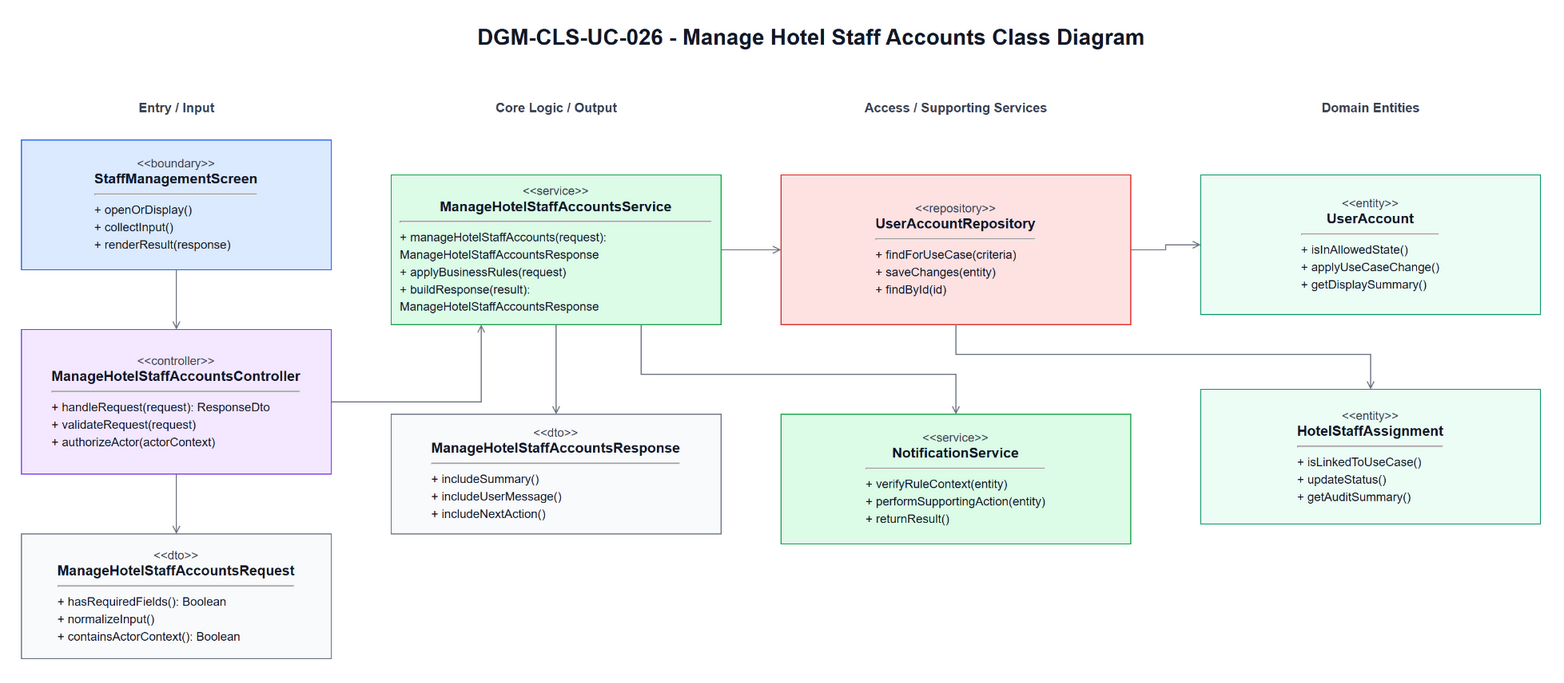

The diagram above was exported from draw.io. Its source (the exported page's mxGraphModel, read from the mxfile embedded in the PNG):
<mxGraphModel dx="1030" dy="626" grid="1" gridSize="10" guides="1" tooltips="1" connect="1" arrows="1" fold="1" page="1" pageScale="1" pageWidth="1700" pageHeight="980" math="0" shadow="0">
  <root>
    <mxCell id="0" />
    <mxCell id="1" parent="0" />
    <mxCell id="title" parent="1" style="text;html=1;strokeColor=none;fillColor=none;align=center;verticalAlign=middle;fontStyle=1;fontSize=22;fontColor=#111827" value="DGM-CLS-UC-026 - Manage Hotel Staff Accounts Class Diagram" vertex="1">
      <mxGeometry height="34" width="860" x="420" y="25" as="geometry" />
    </mxCell>
    <mxCell id="h0" parent="1" style="text;html=1;strokeColor=none;fillColor=none;align=center;verticalAlign=middle;fontStyle=1;fontSize=13;fontColor=#374151" value="Entry / Input" vertex="1">
      <mxGeometry height="26" width="310" x="60" y="100" as="geometry" />
    </mxCell>
    <mxCell id="h1" parent="1" style="text;html=1;strokeColor=none;fillColor=none;align=center;verticalAlign=middle;fontStyle=1;fontSize=13;fontColor=#374151" value="Core Logic / Output" vertex="1">
      <mxGeometry height="26" width="330" x="430" y="100" as="geometry" />
    </mxCell>
    <mxCell id="h2" parent="1" style="text;html=1;strokeColor=none;fillColor=none;align=center;verticalAlign=middle;fontStyle=1;fontSize=13;fontColor=#374151" value="Access / Supporting Services" vertex="1">
      <mxGeometry height="26" width="350" x="820" y="100" as="geometry" />
    </mxCell>
    <mxCell id="h3" parent="1" style="text;html=1;strokeColor=none;fillColor=none;align=center;verticalAlign=middle;fontStyle=1;fontSize=13;fontColor=#374151" value="Domain Entities" vertex="1">
      <mxGeometry height="26" width="340" x="1240" y="100" as="geometry" />
    </mxCell>
    <mxCell id="boundary" parent="1" style="rounded=0;whiteSpace=wrap;html=1;fillColor=#DBEAFE;strokeColor=#2563EB;fontColor=#111827;spacing=10" value="&lt;div style=&quot;font-size:12px;color:#374151;&quot;&gt;&amp;lt;&amp;lt;boundary&amp;gt;&amp;gt;&lt;/div&gt;&lt;div style=&quot;font-size:14px;font-weight:bold;&quot;&gt;StaffManagementScreen&lt;/div&gt;&lt;hr&gt;&lt;div align=&quot;left&quot; style=&quot;font-size:12px;line-height:1.45;&quot;&gt;+ openOrDisplay()&lt;br&gt;+ collectInput()&lt;br&gt;+ renderResult(response)&lt;/div&gt;" vertex="1">
      <mxGeometry height="130" width="310" x="60" y="145" as="geometry" />
    </mxCell>
    <mxCell id="controller" parent="1" style="rounded=0;whiteSpace=wrap;html=1;fillColor=#F3E8FF;strokeColor=#7C3AED;fontColor=#111827;spacing=10" value="&lt;div style=&quot;font-size:12px;color:#374151;&quot;&gt;&amp;lt;&amp;lt;controller&amp;gt;&amp;gt;&lt;/div&gt;&lt;div style=&quot;font-size:14px;font-weight:bold;&quot;&gt;ManageHotelStaffAccountsController&lt;/div&gt;&lt;hr&gt;&lt;div align=&quot;left&quot; style=&quot;font-size:12px;line-height:1.45;&quot;&gt;+ handleRequest(request): ResponseDto&lt;br&gt;+ validateRequest(request)&lt;br&gt;+ authorizeActor(actorContext)&lt;/div&gt;" vertex="1">
      <mxGeometry height="145" width="310" x="60" y="335" as="geometry" />
    </mxCell>
    <mxCell id="request" parent="1" style="rounded=0;whiteSpace=wrap;html=1;fillColor=#F9FAFB;strokeColor=#6B7280;fontColor=#111827;spacing=10" value="&lt;div style=&quot;font-size:12px;color:#374151;&quot;&gt;&amp;lt;&amp;lt;dto&amp;gt;&amp;gt;&lt;/div&gt;&lt;div style=&quot;font-size:14px;font-weight:bold;&quot;&gt;ManageHotelStaffAccountsRequest&lt;/div&gt;&lt;hr&gt;&lt;div align=&quot;left&quot; style=&quot;font-size:12px;line-height:1.45;&quot;&gt;+ hasRequiredFields(): Boolean&lt;br&gt;+ normalizeInput()&lt;br&gt;+ containsActorContext(): Boolean&lt;/div&gt;" vertex="1">
      <mxGeometry height="125" width="310" x="60" y="540" as="geometry" />
    </mxCell>
    <mxCell id="service" parent="1" style="rounded=0;whiteSpace=wrap;html=1;fillColor=#DCFCE7;strokeColor=#16A34A;fontColor=#111827;spacing=10" value="&lt;div style=&quot;font-size:12px;color:#374151;&quot;&gt;&amp;lt;&amp;lt;service&amp;gt;&amp;gt;&lt;/div&gt;&lt;div style=&quot;font-size:14px;font-weight:bold;&quot;&gt;ManageHotelStaffAccountsService&lt;/div&gt;&lt;hr&gt;&lt;div align=&quot;left&quot; style=&quot;font-size:12px;line-height:1.45;&quot;&gt;+ manageHotelStaffAccounts(request): ManageHotelStaffAccountsResponse&lt;br&gt;+ applyBusinessRules(request)&lt;br&gt;+ buildResponse(result): ManageHotelStaffAccountsResponse&lt;/div&gt;" vertex="1">
      <mxGeometry height="150" width="330" x="430" y="180" as="geometry" />
    </mxCell>
    <mxCell id="response" parent="1" style="rounded=0;whiteSpace=wrap;html=1;fillColor=#F9FAFB;strokeColor=#6B7280;fontColor=#111827;spacing=10" value="&lt;div style=&quot;font-size:12px;color:#374151;&quot;&gt;&amp;lt;&amp;lt;dto&amp;gt;&amp;gt;&lt;/div&gt;&lt;div style=&quot;font-size:14px;font-weight:bold;&quot;&gt;ManageHotelStaffAccountsResponse&lt;/div&gt;&lt;hr&gt;&lt;div align=&quot;left&quot; style=&quot;font-size:12px;line-height:1.45;&quot;&gt;+ includeSummary()&lt;br&gt;+ includeUserMessage()&lt;br&gt;+ includeNextAction()&lt;/div&gt;" vertex="1">
      <mxGeometry height="120" width="330" x="430" y="420" as="geometry" />
    </mxCell>
    <mxCell id="repository" parent="1" style="rounded=0;whiteSpace=wrap;html=1;fillColor=#FEE2E2;strokeColor=#DC2626;fontColor=#111827;spacing=10" value="&lt;div style=&quot;font-size:12px;color:#374151;&quot;&gt;&amp;lt;&amp;lt;repository&amp;gt;&amp;gt;&lt;/div&gt;&lt;div style=&quot;font-size:14px;font-weight:bold;&quot;&gt;UserAccountRepository&lt;/div&gt;&lt;hr&gt;&lt;div align=&quot;left&quot; style=&quot;font-size:12px;line-height:1.45;&quot;&gt;+ findForUseCase(criteria)&lt;br&gt;+ saveChanges(entity)&lt;br&gt;+ findById(id)&lt;/div&gt;" vertex="1">
      <mxGeometry height="150" width="350" x="820" y="180" as="geometry" />
    </mxCell>
    <mxCell id="support" parent="1" style="rounded=0;whiteSpace=wrap;html=1;fillColor=#DCFCE7;strokeColor=#16A34A;fontColor=#111827;spacing=10" value="&lt;div style=&quot;font-size:12px;color:#374151;&quot;&gt;&amp;lt;&amp;lt;service&amp;gt;&amp;gt;&lt;/div&gt;&lt;div style=&quot;font-size:14px;font-weight:bold;&quot;&gt;NotificationService&lt;/div&gt;&lt;hr&gt;&lt;div align=&quot;left&quot; style=&quot;font-size:12px;line-height:1.45;&quot;&gt;+ verifyRuleContext(entity)&lt;br&gt;+ performSupportingAction(entity)&lt;br&gt;+ returnResult()&lt;/div&gt;" vertex="1">
      <mxGeometry height="130" width="350" x="820" y="420" as="geometry" />
    </mxCell>
    <mxCell id="entity1" parent="1" style="rounded=0;whiteSpace=wrap;html=1;fillColor=#ECFDF5;strokeColor=#059669;fontColor=#111827;spacing=10" value="&lt;div style=&quot;font-size:12px;color:#374151;&quot;&gt;&amp;lt;&amp;lt;entity&amp;gt;&amp;gt;&lt;/div&gt;&lt;div style=&quot;font-size:14px;font-weight:bold;&quot;&gt;UserAccount&lt;/div&gt;&lt;hr&gt;&lt;div align=&quot;left&quot; style=&quot;font-size:12px;line-height:1.45;&quot;&gt;+ isInAllowedState()&lt;br&gt;+ applyUseCaseChange()&lt;br&gt;+ getDisplaySummary()&lt;/div&gt;" vertex="1">
      <mxGeometry height="140" width="340" x="1240" y="180" as="geometry" />
    </mxCell>
    <mxCell id="entity2" parent="1" style="rounded=0;whiteSpace=wrap;html=1;fillColor=#ECFDF5;strokeColor=#059669;fontColor=#111827;spacing=10" value="&lt;div style=&quot;font-size:12px;color:#374151;&quot;&gt;&amp;lt;&amp;lt;entity&amp;gt;&amp;gt;&lt;/div&gt;&lt;div style=&quot;font-size:14px;font-weight:bold;&quot;&gt;HotelStaffAssignment&lt;/div&gt;&lt;hr&gt;&lt;div align=&quot;left&quot; style=&quot;font-size:12px;line-height:1.45;&quot;&gt;+ isLinkedToUseCase()&lt;br&gt;+ updateStatus()&lt;br&gt;+ getAuditSummary()&lt;/div&gt;" vertex="1">
      <mxGeometry height="135" width="340" x="1240" y="395" as="geometry" />
    </mxCell>
    <mxCell id="e1" edge="1" parent="1" source="boundary" style="edgeStyle=orthogonalEdgeStyle;rounded=0;html=1;endArrow=open;strokeColor=#6B7280;fontSize=11;labelBackgroundColor=#FFFFFF" target="controller">
      <mxGeometry relative="1" as="geometry" />
    </mxCell>
    <mxCell id="e2" edge="1" parent="1" source="controller" style="edgeStyle=orthogonalEdgeStyle;rounded=0;html=1;endArrow=open;strokeColor=#6B7280;fontSize=11;labelBackgroundColor=#FFFFFF" target="request">
      <mxGeometry relative="1" as="geometry" />
    </mxCell>
    <mxCell id="e3" edge="1" parent="1" source="controller" style="edgeStyle=orthogonalEdgeStyle;rounded=0;html=1;endArrow=open;strokeColor=#6B7280;fontSize=11;labelBackgroundColor=#FFFFFF" target="service">
      <mxGeometry relative="1" as="geometry">
        <Array as="points">
          <mxPoint x="520" y="408" />
        </Array>
      </mxGeometry>
    </mxCell>
    <mxCell id="e4" edge="1" parent="1" source="service" style="edgeStyle=orthogonalEdgeStyle;rounded=0;html=1;endArrow=open;strokeColor=#6B7280;fontSize=11;labelBackgroundColor=#FFFFFF" target="response">
      <mxGeometry relative="1" as="geometry" />
    </mxCell>
    <mxCell id="e5" edge="1" parent="1" source="service" style="edgeStyle=orthogonalEdgeStyle;rounded=0;html=1;endArrow=open;strokeColor=#6B7280;fontSize=11;labelBackgroundColor=#FFFFFF" target="repository">
      <mxGeometry relative="1" as="geometry" />
    </mxCell>
    <mxCell id="e6" edge="1" parent="1" source="service" style="edgeStyle=orthogonalEdgeStyle;rounded=0;html=1;endArrow=open;strokeColor=#6B7280;fontSize=11;labelBackgroundColor=#FFFFFF" target="support">
      <mxGeometry relative="1" as="geometry">
        <Array as="points">
          <mxPoint x="680" y="380" />
          <mxPoint x="995" y="380" />
        </Array>
      </mxGeometry>
    </mxCell>
    <mxCell id="e7" edge="1" parent="1" source="repository" style="edgeStyle=orthogonalEdgeStyle;rounded=0;html=1;endArrow=open;strokeColor=#6B7280;fontSize=11;labelBackgroundColor=#FFFFFF" target="entity1">
      <mxGeometry relative="1" as="geometry" />
    </mxCell>
    <mxCell id="e8" edge="1" parent="1" source="repository" style="edgeStyle=orthogonalEdgeStyle;rounded=0;html=1;endArrow=open;strokeColor=#6B7280;fontSize=11;labelBackgroundColor=#FFFFFF" target="entity2">
      <mxGeometry relative="1" as="geometry">
        <Array as="points">
          <mxPoint x="995" y="360" />
          <mxPoint x="1410" y="360" />
        </Array>
      </mxGeometry>
    </mxCell>
  </root>
</mxGraphModel>